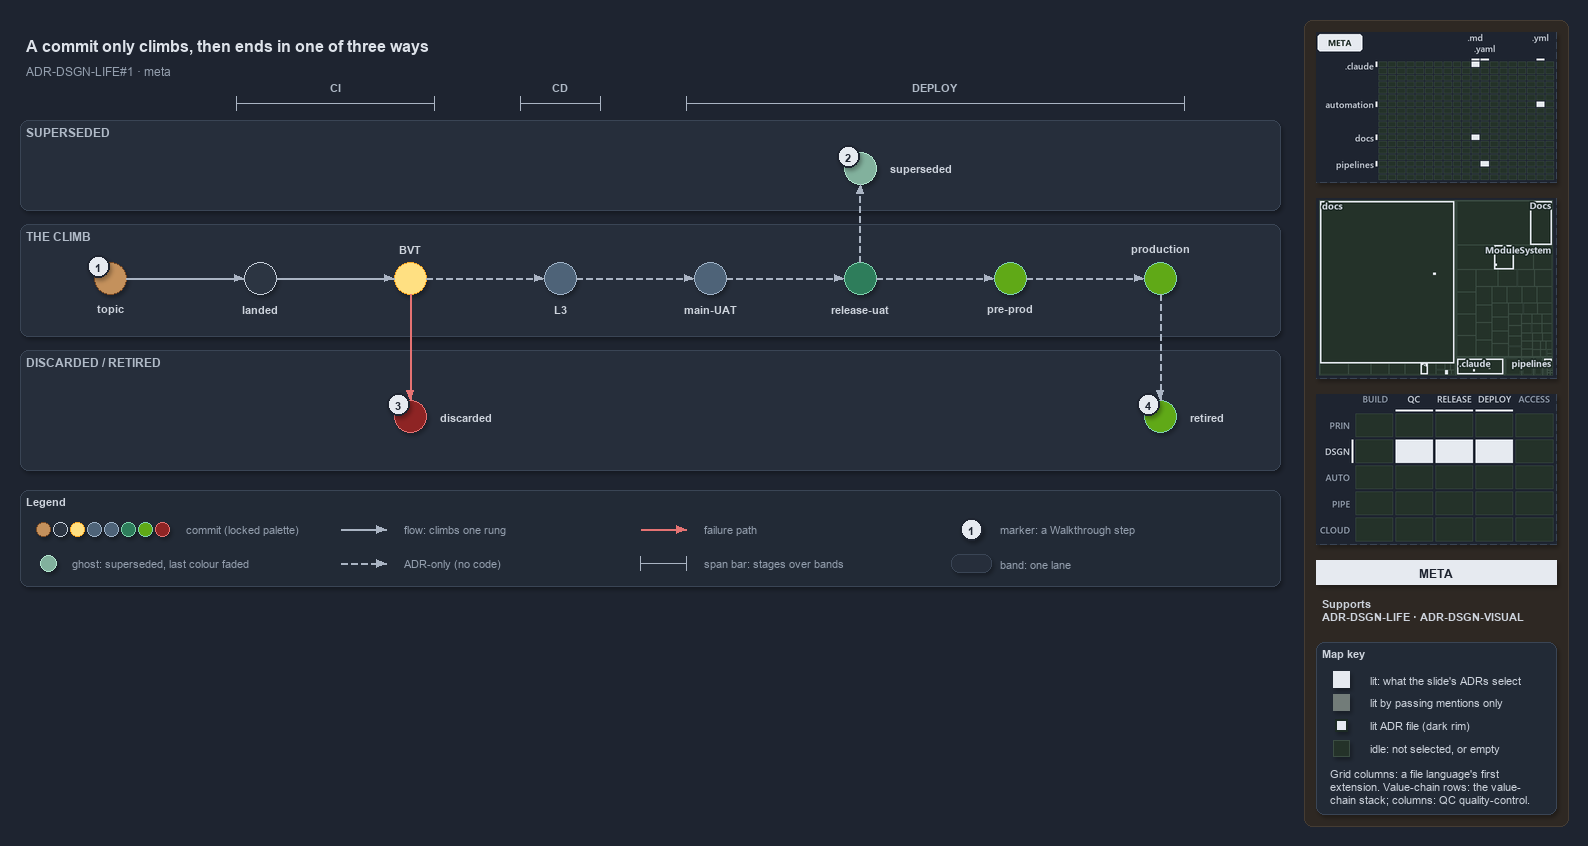

The diagram above was exported from draw.io. Its source (the exported page's mxGraphModel, read from the mxfile embedded in the PNG):
<mxGraphModel dx="1024" dy="768" grid="0" gridSize="10" guides="1" tooltips="1" connect="1" arrows="1" fold="1" page="1" pageScale="1" pageWidth="1572" pageHeight="600" background="#1E2430" math="0" shadow="1">
  <root>
    <mxCell id="0" />
    <mxCell id="1" parent="0" />
    <mxCell id="sidebar-bg" value="" style="rounded=1;arcSize=2;html=1;fillColor=#2E2823;strokeColor=#453C33;shadow=0;" vertex="1" parent="1">
      <mxGeometry x="1304" y="4" width="264" height="806" as="geometry" />
    </mxCell>
    <mxCell id="title" value="A commit only climbs, then ends in one of three ways" style="text;html=1;align=left;verticalAlign=middle;fontSize=16;fontStyle=1;fontColor=#DDE2E9;" vertex="1" parent="1">
      <mxGeometry x="20" y="14" width="1260" height="30" as="geometry" />
    </mxCell>
    <mxCell id="subtitle" value="ADR-DSGN-LIFE#1 &amp;#183; meta" style="text;html=1;align=left;verticalAlign=middle;fontSize=12;fontColor=#949FAE;" vertex="1" parent="1">
      <mxGeometry x="20" y="44" width="1240" height="20" as="geometry" />
    </mxCell>
    <mxCell id="span-ci" value="" style="shape=crossbar;whiteSpace=wrap;html=1;rounded=1;fillColor=none;strokeColor=#AAB4C3;strokeWidth=1.5;" vertex="1" parent="1">
      <mxGeometry x="236" y="80" width="198" height="14" as="geometry" />
    </mxCell>
    <mxCell id="span-ci-label" value="CI" style="text;html=1;align=center;verticalAlign=middle;fontSize=11;fontStyle=1;fontColor=#B0BAC7;labelBackgroundColor=#262E3B;" vertex="1" parent="1">
      <mxGeometry x="300" y="62" width="70" height="16" as="geometry" />
    </mxCell>
    <mxCell id="span-cd" value="" style="shape=crossbar;whiteSpace=wrap;html=1;rounded=1;fillColor=none;strokeColor=#AAB4C3;strokeWidth=1.5;" vertex="1" parent="1">
      <mxGeometry x="520" y="80" width="80" height="14" as="geometry" />
    </mxCell>
    <mxCell id="span-cd-label" value="CD" style="text;html=1;align=center;verticalAlign=middle;fontSize=11;fontStyle=1;fontColor=#B0BAC7;labelBackgroundColor=#262E3B;" vertex="1" parent="1">
      <mxGeometry x="525" y="62" width="70" height="16" as="geometry" />
    </mxCell>
    <mxCell id="span-deploy" value="" style="shape=crossbar;whiteSpace=wrap;html=1;rounded=1;fillColor=none;strokeColor=#AAB4C3;strokeWidth=1.5;" vertex="1" parent="1">
      <mxGeometry x="686" y="80" width="498" height="14" as="geometry" />
    </mxCell>
    <mxCell id="span-deploy-label" value="DEPLOY" style="text;html=1;align=center;verticalAlign=middle;fontSize=11;fontStyle=1;fontColor=#B0BAC7;labelBackgroundColor=#262E3B;" vertex="1" parent="1">
      <mxGeometry x="900" y="62" width="70" height="16" as="geometry" />
    </mxCell>
    <mxCell id="band-superseded" value="SUPERSEDED" style="rounded=1;html=1;arcSize=3;fillColor=#262E3B;strokeColor=#3A4555;verticalAlign=top;align=left;spacingLeft=8;fontStyle=1;fontSize=12;fontColor=#B0BAC7;" vertex="1" parent="1">
      <mxGeometry x="20" y="104" width="1260" height="90" as="geometry" />
    </mxCell>
    <mxCell id="band-climb" value="THE CLIMB" style="rounded=1;html=1;arcSize=3;fillColor=#262E3B;strokeColor=#3A4555;verticalAlign=top;align=left;spacingLeft=8;fontStyle=1;fontSize=12;fontColor=#B0BAC7;" vertex="1" parent="1">
      <mxGeometry x="20" y="208" width="1260" height="112" as="geometry" />
    </mxCell>
    <mxCell id="band-ended" value="DISCARDED / RETIRED" style="rounded=1;html=1;arcSize=3;fillColor=#262E3B;strokeColor=#3A4555;verticalAlign=top;align=left;spacingLeft=8;fontStyle=1;fontSize=12;fontColor=#B0BAC7;" vertex="1" parent="1">
      <mxGeometry x="20" y="334" width="1260" height="120" as="geometry" />
    </mxCell>
    <mxCell id="dot-topic" value="" style="ellipse;html=1;fillColor=#C4915C;strokeColor=#7A4B25;strokeWidth=1.5;fontStyle=1;fontSize=11;fontColor=#CDD3DC;" vertex="1" parent="1">
      <mxGeometry x="94" y="246" width="32" height="32" as="geometry" />
    </mxCell>
    <mxCell id="dot-topic-name" value="topic" style="text;html=1;align=center;verticalAlign=middle;fontSize=11;fontStyle=1;fontColor=#CDD3DC;" vertex="1" parent="1">
      <mxGeometry x="65" y="284" width="90" height="16" as="geometry" />
    </mxCell>
    <mxCell id="dot-landed" value="" style="ellipse;html=1;fillColor=#2C3542;strokeColor=#C7D0DB;strokeWidth=1.5;fontStyle=1;fontSize=11;fontColor=#CDD3DC;" vertex="1" parent="1">
      <mxGeometry x="244" y="246" width="32" height="32" as="geometry" />
    </mxCell>
    <mxCell id="dot-landed-name" value="landed" style="text;html=1;align=center;verticalAlign=middle;fontSize=11;fontStyle=1;fontColor=#CDD3DC;" vertex="1" parent="1">
      <mxGeometry x="215" y="284" width="90" height="16" as="geometry" />
    </mxCell>
    <mxCell id="dot-bvt" value="" style="ellipse;html=1;fillColor=#FFE082;strokeColor=#F9A825;strokeWidth=1.5;fontStyle=1;fontSize=11;fontColor=#CDD3DC;" vertex="1" parent="1">
      <mxGeometry x="394" y="246" width="32" height="32" as="geometry" />
    </mxCell>
    <mxCell id="dot-bvt-name" value="BVT" style="text;html=1;align=center;verticalAlign=middle;fontSize=11;fontStyle=1;fontColor=#CDD3DC;" vertex="1" parent="1">
      <mxGeometry x="365" y="224" width="90" height="16" as="geometry" />
    </mxCell>
    <mxCell id="dot-l3" value="" style="ellipse;html=1;fillColor=#4E6378;strokeColor=#9FB3C8;strokeWidth=1.5;fontStyle=1;fontSize=11;fontColor=#CDD3DC;" vertex="1" parent="1">
      <mxGeometry x="544" y="246" width="32" height="32" as="geometry" />
    </mxCell>
    <mxCell id="dot-l3-name" value="L3" style="text;html=1;align=center;verticalAlign=middle;fontSize=11;fontStyle=1;fontColor=#CDD3DC;" vertex="1" parent="1">
      <mxGeometry x="515" y="284" width="90" height="16" as="geometry" />
    </mxCell>
    <mxCell id="dot-mainuat" value="" style="ellipse;html=1;fillColor=#4E6378;strokeColor=#9FB3C8;strokeWidth=1.5;fontStyle=1;fontSize=11;fontColor=#CDD3DC;" vertex="1" parent="1">
      <mxGeometry x="694" y="246" width="32" height="32" as="geometry" />
    </mxCell>
    <mxCell id="dot-mainuat-name" value="main-UAT" style="text;html=1;align=center;verticalAlign=middle;fontSize=11;fontStyle=1;fontColor=#CDD3DC;" vertex="1" parent="1">
      <mxGeometry x="665" y="284" width="90" height="16" as="geometry" />
    </mxCell>
    <mxCell id="dot-releaseuat" value="" style="ellipse;html=1;fillColor=#2E7D5B;strokeColor=#7FD3AE;strokeWidth=1.5;fontStyle=1;fontSize=11;fontColor=#CDD3DC;" vertex="1" parent="1">
      <mxGeometry x="844" y="246" width="32" height="32" as="geometry" />
    </mxCell>
    <mxCell id="dot-releaseuat-name" value="release-uat" style="text;html=1;align=center;verticalAlign=middle;fontSize=11;fontStyle=1;fontColor=#CDD3DC;" vertex="1" parent="1">
      <mxGeometry x="815" y="284" width="90" height="16" as="geometry" />
    </mxCell>
    <mxCell id="dot-preprod" value="" style="ellipse;html=1;fillColor=#60a917;strokeColor=#7FD3AE;strokeWidth=1.5;fontStyle=1;fontSize=11;fontColor=#CDD3DC;" vertex="1" parent="1">
      <mxGeometry x="994" y="246" width="32" height="32" as="geometry" />
    </mxCell>
    <mxCell id="dot-preprod-name" value="pre-prod" style="text;html=1;align=center;verticalAlign=middle;fontSize=11;fontStyle=1;fontColor=#CDD3DC;" vertex="1" parent="1">
      <mxGeometry x="965" y="284" width="90" height="16" as="geometry" />
    </mxCell>
    <mxCell id="dot-production" value="" style="ellipse;html=1;fillColor=#60a917;strokeColor=#7FD3AE;strokeWidth=1.5;fontStyle=1;fontSize=11;fontColor=#CDD3DC;" vertex="1" parent="1">
      <mxGeometry x="1144" y="246" width="32" height="32" as="geometry" />
    </mxCell>
    <mxCell id="dot-production-name" value="production" style="text;html=1;align=center;verticalAlign=middle;fontSize=11;fontStyle=1;fontColor=#CDD3DC;" vertex="1" parent="1">
      <mxGeometry x="1115" y="224" width="90" height="16" as="geometry" />
    </mxCell>
    <mxCell id="edge-topic-landed" value="" style="edgeStyle=orthogonalEdgeStyle;rounded=1;html=1;fontSize=11;endArrow=block;strokeColor=#AAB4C3;fontColor=#CDD3DC;shadow=0;" edge="1" parent="1" source="dot-topic" target="dot-landed">
      <mxGeometry relative="1" as="geometry" />
    </mxCell>
    <mxCell id="edge-landed-bvt" value="" style="edgeStyle=orthogonalEdgeStyle;rounded=1;html=1;fontSize=11;endArrow=block;strokeColor=#AAB4C3;fontColor=#CDD3DC;shadow=0;" edge="1" parent="1" source="dot-landed" target="dot-bvt">
      <mxGeometry relative="1" as="geometry" />
    </mxCell>
    <mxCell id="edge-bvt-l3" value="" style="edgeStyle=orthogonalEdgeStyle;rounded=1;html=1;fontSize=11;endArrow=block;strokeColor=#AAB4C3;dashed=1;fontColor=#CDD3DC;shadow=0;" edge="1" parent="1" source="dot-bvt" target="dot-l3">
      <mxGeometry relative="1" as="geometry" />
    </mxCell>
    <mxCell id="edge-l3-mainuat" value="" style="edgeStyle=orthogonalEdgeStyle;rounded=1;html=1;fontSize=11;endArrow=block;strokeColor=#AAB4C3;dashed=1;fontColor=#CDD3DC;shadow=0;" edge="1" parent="1" source="dot-l3" target="dot-mainuat">
      <mxGeometry relative="1" as="geometry" />
    </mxCell>
    <mxCell id="edge-mainuat-releaseuat" value="" style="edgeStyle=orthogonalEdgeStyle;rounded=1;html=1;fontSize=11;endArrow=block;strokeColor=#AAB4C3;dashed=1;fontColor=#CDD3DC;shadow=0;" edge="1" parent="1" source="dot-mainuat" target="dot-releaseuat">
      <mxGeometry relative="1" as="geometry" />
    </mxCell>
    <mxCell id="edge-releaseuat-preprod" value="" style="edgeStyle=orthogonalEdgeStyle;rounded=1;html=1;fontSize=11;endArrow=block;strokeColor=#AAB4C3;dashed=1;fontColor=#CDD3DC;shadow=0;" edge="1" parent="1" source="dot-releaseuat" target="dot-preprod">
      <mxGeometry relative="1" as="geometry" />
    </mxCell>
    <mxCell id="edge-preprod-production" value="" style="edgeStyle=orthogonalEdgeStyle;rounded=1;html=1;fontSize=11;endArrow=block;strokeColor=#AAB4C3;dashed=1;fontColor=#CDD3DC;shadow=0;" edge="1" parent="1" source="dot-preprod" target="dot-production">
      <mxGeometry relative="1" as="geometry" />
    </mxCell>
    <mxCell id="dot-superseded" value="" style="ellipse;html=1;fillColor=#2E7D5B;strokeColor=#7FD3AE;strokeWidth=1.2;dashed=1;opacity=60;fontStyle=1;fontSize=11;fontColor=#CDD3DC;" vertex="1" parent="1">
      <mxGeometry x="844" y="136" width="32" height="32" as="geometry" />
    </mxCell>
    <mxCell id="dot-superseded-name" value="superseded" style="text;html=1;align=left;verticalAlign=middle;fontSize=11;fontStyle=1;fontColor=#CDD3DC;" vertex="1" parent="1">
      <mxGeometry x="884" y="144" width="100" height="16" as="geometry" />
    </mxCell>
    <mxCell id="edge-releaseuat-superseded" value="" style="edgeStyle=orthogonalEdgeStyle;rounded=1;html=1;fontSize=11;endArrow=block;strokeColor=#AAB4C3;dashed=1;fontColor=#CDD3DC;shadow=0;" edge="1" parent="1" source="dot-releaseuat" target="dot-superseded">
      <mxGeometry relative="1" as="geometry" />
    </mxCell>
    <mxCell id="dot-discarded" value="" style="ellipse;html=1;fillColor=#8E2424;strokeColor=#E57373;strokeWidth=1.5;fontStyle=1;fontSize=11;fontColor=#CDD3DC;" vertex="1" parent="1">
      <mxGeometry x="394" y="384" width="32" height="32" as="geometry" />
    </mxCell>
    <mxCell id="dot-discarded-name" value="discarded" style="text;html=1;align=left;verticalAlign=middle;fontSize=11;fontStyle=1;fontColor=#CDD3DC;" vertex="1" parent="1">
      <mxGeometry x="434" y="392" width="100" height="16" as="geometry" />
    </mxCell>
    <mxCell id="edge-bvt-discarded" value="" style="edgeStyle=orthogonalEdgeStyle;rounded=1;html=1;fontSize=11;endArrow=block;strokeColor=#E57373;fontColor=#CDD3DC;shadow=0;" edge="1" parent="1" source="dot-bvt" target="dot-discarded">
      <mxGeometry relative="1" as="geometry" />
    </mxCell>
    <mxCell id="dot-retired" value="" style="ellipse;html=1;fillColor=#60a917;strokeColor=#7FD3AE;strokeWidth=1.5;fontStyle=1;fontSize=11;fontColor=#CDD3DC;" vertex="1" parent="1">
      <mxGeometry x="1144" y="384" width="32" height="32" as="geometry" />
    </mxCell>
    <mxCell id="dot-retired-name" value="retired" style="text;html=1;align=left;verticalAlign=middle;fontSize=11;fontStyle=1;fontColor=#CDD3DC;" vertex="1" parent="1">
      <mxGeometry x="1184" y="392" width="80" height="16" as="geometry" />
    </mxCell>
    <mxCell id="edge-production-retired" value="" style="edgeStyle=orthogonalEdgeStyle;rounded=1;html=1;fontSize=11;endArrow=block;strokeColor=#AAB4C3;dashed=1;fontColor=#CDD3DC;shadow=0;" edge="1" parent="1" source="dot-production" target="dot-retired">
      <mxGeometry relative="1" as="geometry" />
    </mxCell>
    <mxCell id="mark-1" value="1" style="ellipse;html=1;fillColor=#E6EAF0;strokeColor=#1E2430;strokeWidth=2;fontColor=#1E2430;fontStyle=1;fontSize=11;" vertex="1" parent="1">
      <mxGeometry x="87" y="239" width="22" height="22" as="geometry" />
    </mxCell>
    <mxCell id="mark-2" value="2" style="ellipse;html=1;fillColor=#E6EAF0;strokeColor=#1E2430;strokeWidth=2;fontColor=#1E2430;fontStyle=1;fontSize=11;" vertex="1" parent="1">
      <mxGeometry x="837" y="129" width="22" height="22" as="geometry" />
    </mxCell>
    <mxCell id="mark-3" value="3" style="ellipse;html=1;fillColor=#E6EAF0;strokeColor=#1E2430;strokeWidth=2;fontColor=#1E2430;fontStyle=1;fontSize=11;" vertex="1" parent="1">
      <mxGeometry x="387" y="377" width="22" height="22" as="geometry" />
    </mxCell>
    <mxCell id="mark-4" value="4" style="ellipse;html=1;fillColor=#E6EAF0;strokeColor=#1E2430;strokeWidth=2;fontColor=#1E2430;fontStyle=1;fontSize=11;" vertex="1" parent="1">
      <mxGeometry x="1137" y="377" width="22" height="22" as="geometry" />
    </mxCell>
    <mxCell id="legend" value="&lt;b&gt;Legend&lt;/b&gt;" style="rounded=1;whiteSpace=wrap;html=1;arcSize=6;fillColor=#222A36;strokeColor=#3A4555;align=left;verticalAlign=top;spacing=8;fontSize=11;fontColor=#CDD3DC;" vertex="1" parent="1">
      <mxGeometry x="20" y="474" width="1260" height="96" as="geometry" />
    </mxCell>
    <mxCell id="legend-commit-0" value="" style="ellipse;html=1;fillColor=#C4915C;strokeColor=#7A4B25;strokeWidth=1.5;fontStyle=1;fontSize=11;fontColor=#CDD3DC;" vertex="1" parent="1">
      <mxGeometry x="36" y="506" width="14" height="14" as="geometry" />
    </mxCell>
    <mxCell id="legend-commit-1" value="" style="ellipse;html=1;fillColor=#2C3542;strokeColor=#C7D0DB;strokeWidth=1.5;fontStyle=1;fontSize=11;fontColor=#CDD3DC;" vertex="1" parent="1">
      <mxGeometry x="53" y="506" width="14" height="14" as="geometry" />
    </mxCell>
    <mxCell id="legend-commit-2" value="" style="ellipse;html=1;fillColor=#FFE082;strokeColor=#F9A825;strokeWidth=1.5;fontStyle=1;fontSize=11;fontColor=#CDD3DC;" vertex="1" parent="1">
      <mxGeometry x="70" y="506" width="14" height="14" as="geometry" />
    </mxCell>
    <mxCell id="legend-commit-3" value="" style="ellipse;html=1;fillColor=#4E6378;strokeColor=#9FB3C8;strokeWidth=1.5;fontStyle=1;fontSize=11;fontColor=#CDD3DC;" vertex="1" parent="1">
      <mxGeometry x="87" y="506" width="14" height="14" as="geometry" />
    </mxCell>
    <mxCell id="legend-commit-4" value="" style="ellipse;html=1;fillColor=#4E6378;strokeColor=#9FB3C8;strokeWidth=1.5;fontStyle=1;fontSize=11;fontColor=#CDD3DC;" vertex="1" parent="1">
      <mxGeometry x="104" y="506" width="14" height="14" as="geometry" />
    </mxCell>
    <mxCell id="legend-commit-5" value="" style="ellipse;html=1;fillColor=#2E7D5B;strokeColor=#7FD3AE;strokeWidth=1.5;fontStyle=1;fontSize=11;fontColor=#CDD3DC;" vertex="1" parent="1">
      <mxGeometry x="121" y="506" width="14" height="14" as="geometry" />
    </mxCell>
    <mxCell id="legend-commit-6" value="" style="ellipse;html=1;fillColor=#60a917;strokeColor=#7FD3AE;strokeWidth=1.5;fontStyle=1;fontSize=11;fontColor=#CDD3DC;" vertex="1" parent="1">
      <mxGeometry x="138" y="506" width="14" height="14" as="geometry" />
    </mxCell>
    <mxCell id="legend-commit-7" value="" style="ellipse;html=1;fillColor=#8E2424;strokeColor=#E57373;strokeWidth=1.5;fontStyle=1;fontSize=11;fontColor=#CDD3DC;" vertex="1" parent="1">
      <mxGeometry x="155" y="506" width="14" height="14" as="geometry" />
    </mxCell>
    <mxCell id="legend-commit-text" value="commit (locked palette)" style="text;html=1;align=left;verticalAlign=middle;fontSize=11;fontColor=#949FAE;" vertex="1" parent="1">
      <mxGeometry x="180" y="503" width="150" height="20" as="geometry" />
    </mxCell>
    <mxCell id="legend-ghost" value="" style="ellipse;html=1;fillColor=#2E7D5B;strokeColor=#7FD3AE;strokeWidth=1.2;dashed=1;opacity=60;fontStyle=1;fontSize=11;fontColor=#CDD3DC;" vertex="1" parent="1">
      <mxGeometry x="40" y="539" width="16" height="16" as="geometry" />
    </mxCell>
    <mxCell id="legend-ghost-text" value="ghost: superseded, last colour faded" style="text;html=1;align=left;verticalAlign=middle;fontSize=11;fontColor=#949FAE;" vertex="1" parent="1">
      <mxGeometry x="66" y="537" width="250" height="20" as="geometry" />
    </mxCell>
    <mxCell id="legend-flow-a" value="" style="text;html=1;strokeColor=none;fillColor=none;" vertex="1" parent="1">
      <mxGeometry x="340" y="513" width="1" height="1" as="geometry" />
    </mxCell>
    <mxCell id="legend-flow-b" value="" style="text;html=1;strokeColor=none;fillColor=none;" vertex="1" parent="1">
      <mxGeometry x="386" y="513" width="1" height="1" as="geometry" />
    </mxCell>
    <mxCell id="legend-flow" value="" style="edgeStyle=orthogonalEdgeStyle;rounded=1;html=1;fontSize=11;endArrow=block;strokeColor=#AAB4C3;fontColor=#CDD3DC;shadow=0;" edge="1" parent="1" source="legend-flow-a" target="legend-flow-b">
      <mxGeometry relative="1" as="geometry" />
    </mxCell>
    <mxCell id="legend-flow-text" value="flow: climbs one rung" style="text;html=1;align=left;verticalAlign=middle;fontSize=11;fontColor=#949FAE;" vertex="1" parent="1">
      <mxGeometry x="398" y="503" width="200" height="20" as="geometry" />
    </mxCell>
    <mxCell id="legend-adr-a" value="" style="text;html=1;strokeColor=none;fillColor=none;" vertex="1" parent="1">
      <mxGeometry x="340" y="547" width="1" height="1" as="geometry" />
    </mxCell>
    <mxCell id="legend-adr-b" value="" style="text;html=1;strokeColor=none;fillColor=none;" vertex="1" parent="1">
      <mxGeometry x="386" y="547" width="1" height="1" as="geometry" />
    </mxCell>
    <mxCell id="legend-adr" value="" style="edgeStyle=orthogonalEdgeStyle;rounded=1;html=1;fontSize=11;endArrow=block;strokeColor=#AAB4C3;dashed=1;fontColor=#CDD3DC;shadow=0;" edge="1" parent="1" source="legend-adr-a" target="legend-adr-b">
      <mxGeometry relative="1" as="geometry" />
    </mxCell>
    <mxCell id="legend-adr-text" value="ADR-only (no code)" style="text;html=1;align=left;verticalAlign=middle;fontSize=11;fontColor=#949FAE;" vertex="1" parent="1">
      <mxGeometry x="398" y="537" width="200" height="20" as="geometry" />
    </mxCell>
    <mxCell id="legend-fail-a" value="" style="text;html=1;strokeColor=none;fillColor=none;" vertex="1" parent="1">
      <mxGeometry x="640" y="513" width="1" height="1" as="geometry" />
    </mxCell>
    <mxCell id="legend-fail-b" value="" style="text;html=1;strokeColor=none;fillColor=none;" vertex="1" parent="1">
      <mxGeometry x="686" y="513" width="1" height="1" as="geometry" />
    </mxCell>
    <mxCell id="legend-fail" value="" style="edgeStyle=orthogonalEdgeStyle;rounded=1;html=1;fontSize=11;endArrow=block;strokeColor=#E57373;fontColor=#CDD3DC;shadow=0;" edge="1" parent="1" source="legend-fail-a" target="legend-fail-b">
      <mxGeometry relative="1" as="geometry" />
    </mxCell>
    <mxCell id="legend-fail-text" value="failure path" style="text;html=1;align=left;verticalAlign=middle;fontSize=11;fontColor=#949FAE;" vertex="1" parent="1">
      <mxGeometry x="698" y="503" width="200" height="20" as="geometry" />
    </mxCell>
    <mxCell id="legend-span" value="" style="shape=crossbar;whiteSpace=wrap;html=1;rounded=1;fillColor=none;strokeColor=#AAB4C3;strokeWidth=1.5;" vertex="1" parent="1">
      <mxGeometry x="640" y="540" width="46" height="14" as="geometry" />
    </mxCell>
    <mxCell id="legend-span-text" value="span bar: stages over bands" style="text;html=1;align=left;verticalAlign=middle;fontSize=11;fontColor=#949FAE;" vertex="1" parent="1">
      <mxGeometry x="698" y="537" width="220" height="20" as="geometry" />
    </mxCell>
    <mxCell id="legend-mark" value="1" style="ellipse;html=1;fillColor=#E6EAF0;strokeColor=#1E2430;strokeWidth=2;fontColor=#1E2430;fontStyle=1;fontSize=11;" vertex="1" parent="1">
      <mxGeometry x="960" y="502" width="22" height="22" as="geometry" />
    </mxCell>
    <mxCell id="legend-mark-text" value="marker: a Walkthrough step" style="text;html=1;align=left;verticalAlign=middle;fontSize=11;fontColor=#949FAE;" vertex="1" parent="1">
      <mxGeometry x="994" y="503" width="220" height="20" as="geometry" />
    </mxCell>
    <mxCell id="legend-band" value="" style="rounded=1;html=1;arcSize=3;fillColor=#262E3B;strokeColor=#3A4555;" vertex="1" parent="1">
      <mxGeometry x="951" y="538" width="40" height="18" as="geometry" />
    </mxCell>
    <mxCell id="legend-band-text" value="band: one lane" style="text;html=1;align=left;verticalAlign=middle;fontSize=11;fontColor=#949FAE;" vertex="1" parent="1">
      <mxGeometry x="994" y="537" width="220" height="20" as="geometry" />
    </mxCell>
    <mxCell id="minimap-grid" value="" style="shape=image;html=1;imageAspect=0;aspect=fixed;verticalLabelPosition=bottom;strokeColor=#3A4555;dashed=1;fillColor=#222A36;image=data:image/png,(base64 omitted: 10648 chars);" vertex="1" parent="1">
      <mxGeometry x="1316" y="16" width="240" height="150" as="geometry" />
    </mxCell>
    <mxCell id="minimap-tree" value="" style="shape=image;html=1;imageAspect=0;aspect=fixed;verticalLabelPosition=bottom;strokeColor=#3A4555;dashed=1;fillColor=#222A36;image=data:image/png,(base64 omitted: 14420 chars);" vertex="1" parent="1">
      <mxGeometry x="1316" y="182" width="240" height="180" as="geometry" />
    </mxCell>
    <mxCell id="minimap-chain" value="" style="shape=image;html=1;imageAspect=0;aspect=fixed;verticalLabelPosition=bottom;strokeColor=#3A4555;dashed=1;fillColor=#222A36;image=data:image/png,(base64 omitted: 13568 chars);" vertex="1" parent="1">
      <mxGeometry x="1316" y="378" width="240" height="150" as="geometry" />
    </mxCell>
    <mxCell id="lens-badge" value="META" style="rounded=0;whiteSpace=wrap;html=1;align=center;verticalAlign=middle;fontSize=12;fontStyle=1;fontColor=#1E2430;fillColor=#E6EAF0;strokeColor=none;" vertex="1" parent="1">
      <mxGeometry x="1316" y="544" width="240" height="24" as="geometry" />
    </mxCell>
    <mxCell id="supports" value="&lt;b&gt;Supports&lt;/b&gt;&lt;br&gt;ADR-DSGN-LIFE &amp;#183; ADR-DSGN-VISUAL" style="text;html=1;whiteSpace=wrap;align=left;verticalAlign=top;fontSize=11;fontColor=#CDD3DC;" vertex="1" parent="1">
      <mxGeometry x="1316" y="576" width="240" height="38" as="geometry" />
    </mxCell>
    <mxCell id="mapkey" value="&lt;b&gt;Map key&lt;/b&gt;" style="rounded=1;arcSize=6;whiteSpace=wrap;html=1;align=left;verticalAlign=top;fontSize=11;fontColor=#CDD3DC;fillColor=#222A36;strokeColor=#3A4555;spacingLeft=8;spacingTop=2;" vertex="1" parent="1">
      <mxGeometry x="1316" y="626" width="240" height="172" as="geometry" />
    </mxCell>
    <mxCell id="mapkey-lit" value="" style="rounded=0;html=1;fillColor=#E6EAF0;strokeColor=#E6EAF0;" vertex="1" parent="1">
      <mxGeometry x="1333.0" y="655.0" width="16" height="16" as="geometry" />
    </mxCell>
    <mxCell id="mapkey-lit-text" value="lit: what the slide's ADRs select" style="text;html=1;align=left;verticalAlign=middle;fontSize=11;fontColor=#CDD3DC;" vertex="1" parent="1">
      <mxGeometry x="1364" y="653" width="184" height="20" as="geometry" />
    </mxCell>
    <mxCell id="mapkey-touched" value="" style="rounded=0;html=1;fillColor=#727C79;strokeColor=#727C79;" vertex="1" parent="1">
      <mxGeometry x="1333.0" y="678.0" width="16" height="16" as="geometry" />
    </mxCell>
    <mxCell id="mapkey-touched-text" value="lit by passing mentions only" style="text;html=1;align=left;verticalAlign=middle;fontSize=11;fontColor=#CDD3DC;" vertex="1" parent="1">
      <mxGeometry x="1364" y="676" width="184" height="20" as="geometry" />
    </mxCell>
    <mxCell id="mapkey-adr" value="" style="rounded=0;html=1;fillColor=#E6EAF0;strokeColor=#1C2A24;strokeWidth=2;" vertex="1" parent="1">
      <mxGeometry x="1335.0" y="703.0" width="12" height="12" as="geometry" />
    </mxCell>
    <mxCell id="mapkey-adr-text" value="lit ADR file (dark rim)" style="text;html=1;align=left;verticalAlign=middle;fontSize=11;fontColor=#CDD3DC;" vertex="1" parent="1">
      <mxGeometry x="1364" y="699" width="184" height="20" as="geometry" />
    </mxCell>
    <mxCell id="mapkey-idle" value="" style="rounded=0;html=1;fillColor=#243229;strokeColor=#3B4D43;" vertex="1" parent="1">
      <mxGeometry x="1333.0" y="724.0" width="16" height="16" as="geometry" />
    </mxCell>
    <mxCell id="mapkey-idle-text" value="idle: not selected, or empty" style="text;html=1;align=left;verticalAlign=middle;fontSize=11;fontColor=#CDD3DC;" vertex="1" parent="1">
      <mxGeometry x="1364" y="722" width="184" height="20" as="geometry" />
    </mxCell>
    <mxCell id="mapkey-codes" value="Grid columns: a file language's first&lt;br&gt;extension. Value-chain rows: the value-&lt;br&gt;chain stack; columns: QC quality-control." style="text;html=1;align=left;verticalAlign=top;whiteSpace=wrap;fontSize=11;fontColor=#CDD3DC;" vertex="1" parent="1">
      <mxGeometry x="1324" y="746" width="224" height="46" as="geometry" />
    </mxCell>
  </root>
</mxGraphModel>